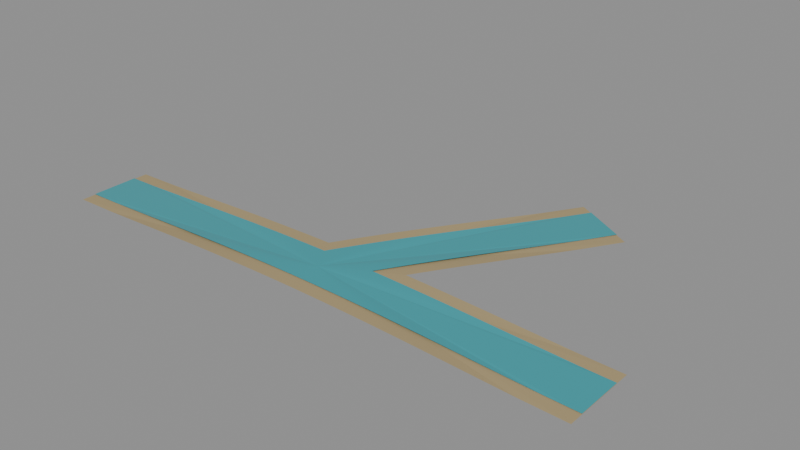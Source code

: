 # Source: RIVER_11.blend  (saved by Blender 5.2.44; exported with 4.5.12 LTS)
import bpy
from mathutils import Matrix  # noqa: F401  (used for matrix-valued properties, if any)

bpy.ops.wm.read_factory_settings(use_empty=True)
scene = bpy.context.scene
scene.name = 'RIVER_11'

# ---- materials (node trees are filled in below, after node groups)
mat_wet_bank = bpy.data.materials.new('Wet_bank')
mat_wet_bank.diffuse_color = (0.4, 0.31, 0.16, 1.0)
mat_river_water = bpy.data.materials.new('River_water')
mat_river_water.diffuse_color = (0.04, 0.35, 0.4, 1.0)

# ---- material node trees
mat_wet_bank.use_nodes = True; mat_wet_bank.node_tree.nodes.clear()
_N = mat_wet_bank.node_tree.nodes; _L = mat_wet_bank.node_tree.links
n0 = _N.new('ShaderNodeBsdfPrincipled'); n0.name = 'Principled BSDF'; n0.location = (-200, 100)
n0.inputs[0].default_value = (0.4, 0.31, 0.16, 1.0)
n0.inputs[2].default_value = 0.9
n0.inputs[10].default_value = 0.005
n1 = _N.new('ShaderNodeOutputMaterial'); n1.name = 'Material Output'; n1.location = (200, 100)
_L.new(n0.outputs[0], n1.inputs[0])
n1.is_active_output = True
mat_river_water.use_nodes = True; mat_river_water.node_tree.nodes.clear()
_N = mat_river_water.node_tree.nodes; _L = mat_river_water.node_tree.links
n0 = _N.new('ShaderNodeBsdfPrincipled'); n0.name = 'Principled BSDF'; n0.location = (-200, 100)
n0.inputs[0].default_value = (0.04, 0.35, 0.4, 1.0)
n0.inputs[2].default_value = 0.22
n0.inputs[10].default_value = 0.005
n1 = _N.new('ShaderNodeOutputMaterial'); n1.name = 'Material Output'; n1.location = (200, 100)
_L.new(n0.outputs[0], n1.inputs[0])
n1.is_active_output = True

# ---- meshes
me_channel_surface_010 = bpy.data.meshes.new('Channel_surface.010')
me_channel_surface_010.from_pydata([(0.0, 0.0, 0.028), (0.866, 0.0, 0.002), (0.866, 0.02835, 0.002), (0.866, 0.05676, 0.002), (0.866, 0.0853, 0.002), (0.866, 0.114, 0.002), (0.866, 0.12, 0.002), (0.7268, 0.12, 0.005323), (0.6033, 0.12, 0.01045), (0.5147, 0.12, 0.01434), (0.4478, 0.12, 0.01715), (0.3956, 0.12, 0.01919), (0.3535, 0.12, 0.02071), (0.3188, 0.12, 0.02187), (0.2897, 0.12, 0.02276), (0.2648, 0.12, 0.02347), (0.2433, 0.12, 0.02404), (0.2245, 0.12, 0.0245), (0.2078, 0.12, 0.02488), (0.2162, 0.1344, 0.0245), (0.2256, 0.1507, 0.02404), (0.2363, 0.1694, 0.02347), (0.2488, 0.1909, 0.02276), (0.2633, 0.2161, 0.02187), (0.2807, 0.2461, 0.02071), (0.3017, 0.2826, 0.01919), (0.3278, 0.3278, 0.01715), (0.3612, 0.3857, 0.01434), (0.4056, 0.4625, 0.01045), (0.4673, 0.5695, 0.005323), (0.5369, 0.69, 0.002), (0.5318, 0.693, 0.002), (0.5069, 0.7074, 0.002), (0.4822, 0.7216, 0.002), (0.4576, 0.7358, 0.002), (0.433, 0.75, 0.002), (0.4085, 0.7642, 0.002), (0.3839, 0.7784, 0.002), (0.3591, 0.7926, 0.002), (0.3343, 0.807, 0.002), (0.3291, 0.81, 0.002), (0.2595, 0.6895, 0.005323), (0.1977, 0.5825, 0.01045), (0.1534, 0.5057, 0.01434), (0.12, 0.4478, 0.01715), (0.09387, 0.4026, 0.01919), (0.07283, 0.3661, 0.02071), (0.05549, 0.3361, 0.02187), (0.04093, 0.3109, 0.02276), (0.0285, 0.2894, 0.02347), (0.01774, 0.2707, 0.02404), (0.008329, 0.2544, 0.0245), (1.47e-17, 0.24, 0.02488), (-0.007435, 0.2271, 0.0252), (-0.01413, 0.2155, 0.02546), (-0.02019, 0.205, 0.02569), (-0.02573, 0.1954, 0.02588), (-0.03081, 0.1866, 0.02604), (-0.03551, 0.1785, 0.02619), (-0.03986, 0.171, 0.02631), (-0.04392, 0.1639, 0.02642), (-0.04773, 0.1573, 0.02652), (-0.0513, 0.1511, 0.0266), (-0.05468, 0.1453, 0.02668), (-0.05788, 0.1397, 0.02674), (-0.06093, 0.1345, 0.0268), (-0.06383, 0.1294, 0.02685), (-0.06661, 0.1246, 0.0269), (-0.06928, 0.12, 0.02694), (-0.07462, 0.12, 0.0269), (-0.08018, 0.12, 0.02685), (-0.08599, 0.12, 0.0268), (-0.09208, 0.12, 0.02674), (-0.09848, 0.12, 0.02668), (-0.1052, 0.12, 0.0266), (-0.1124, 0.12, 0.02652), (-0.12, 0.12, 0.02642), (-0.1281, 0.12, 0.02631), (-0.1368, 0.12, 0.02619), (-0.1462, 0.12, 0.02604), (-0.1564, 0.12, 0.02588), (-0.1675, 0.12, 0.02569), (-0.1796, 0.12, 0.02546), (-0.193, 0.12, 0.0252), (-0.2078, 0.12, 0.02488), (-0.2245, 0.12, 0.0245), (-0.2433, 0.12, 0.02404), (-0.2648, 0.12, 0.02347), (-0.2897, 0.12, 0.02276), (-0.3188, 0.12, 0.02187), (-0.3535, 0.12, 0.02071), (-0.3956, 0.12, 0.01919), (-0.4478, 0.12, 0.01715), (-0.5147, 0.12, 0.01434), (-0.6033, 0.12, 0.01045), (-0.7268, 0.12, 0.005323), (-0.866, 0.12, 0.002), (-0.866, 0.114, 0.002), (-0.866, 0.0853, 0.002), (-0.866, 0.05676, 0.002), (-0.866, 0.02835, 0.002), (-0.866, 1.061e-16, 0.002), (-0.866, -0.02835, 0.002), (-0.866, -0.05676, 0.002), (-0.866, -0.0853, 0.002), (-0.866, -0.114, 0.002), (-0.866, -0.12, 0.002), (-0.7268, -0.12, 0.005323), (-0.6033, -0.12, 0.01045), (-0.5147, -0.12, 0.01434), (-0.4478, -0.12, 0.01715), (-0.3956, -0.12, 0.01919), (-0.3535, -0.12, 0.02071), (-0.3188, -0.12, 0.02187), (-0.2897, -0.12, 0.02276), (-0.2648, -0.12, 0.02347), (-0.2433, -0.12, 0.02404), (-0.2245, -0.12, 0.0245), (-0.2078, -0.12, 0.02488), (-0.193, -0.12, 0.0252), (-0.1796, -0.12, 0.02546), (-0.1675, -0.12, 0.02569), (-0.1564, -0.12, 0.02588), (-0.1462, -0.12, 0.02604), (-0.1368, -0.12, 0.02619), (-0.1281, -0.12, 0.02631), (-0.12, -0.12, 0.02642), (-0.1124, -0.12, 0.02652), (-0.1052, -0.12, 0.0266), (-0.09848, -0.12, 0.02668), (-0.09208, -0.12, 0.02674), (-0.08599, -0.12, 0.0268), (-0.08018, -0.12, 0.02685), (-0.07462, -0.12, 0.0269), (-0.06928, -0.12, 0.02694), (-0.06414, -0.12, 0.02698), (-0.05918, -0.12, 0.02701), (-0.05437, -0.12, 0.02704), (-0.04971, -0.12, 0.02707), (-0.04516, -0.12, 0.02709), (-0.04073, -0.12, 0.02711), (-0.0364, -0.12, 0.02713), (-0.03215, -0.12, 0.02715), (-0.02798, -0.12, 0.02716), (-0.02387, -0.12, 0.02717), (-0.01981, -0.12, 0.02718), (-0.0158, -0.12, 0.02719), (-0.01182, -0.12, 0.0272), (-0.007865, -0.12, 0.0272), (-0.003928, -0.12, 0.02721), (-2.204e-17, -0.12, 0.02721), (0.003928, -0.12, 0.02721), (0.007865, -0.12, 0.0272), (0.01182, -0.12, 0.0272), (0.0158, -0.12, 0.02719), (0.01981, -0.12, 0.02718), (0.02387, -0.12, 0.02717), (0.02798, -0.12, 0.02716), (0.03215, -0.12, 0.02715), (0.0364, -0.12, 0.02713), (0.04073, -0.12, 0.02711), (0.04516, -0.12, 0.02709), (0.04971, -0.12, 0.02707), (0.05437, -0.12, 0.02704), (0.05918, -0.12, 0.02701), (0.06414, -0.12, 0.02698), (0.06928, -0.12, 0.02694), (0.07462, -0.12, 0.0269), (0.08018, -0.12, 0.02685), (0.08599, -0.12, 0.0268), (0.09208, -0.12, 0.02674), (0.09848, -0.12, 0.02668), (0.1052, -0.12, 0.0266), (0.1124, -0.12, 0.02652), (0.12, -0.12, 0.02642), (0.1281, -0.12, 0.02631), (0.1368, -0.12, 0.02619), (0.1462, -0.12, 0.02604), (0.1564, -0.12, 0.02588), (0.1675, -0.12, 0.02569), (0.1796, -0.12, 0.02546), (0.193, -0.12, 0.0252), (0.2078, -0.12, 0.02488), (0.2245, -0.12, 0.0245), (0.2433, -0.12, 0.02404), (0.2648, -0.12, 0.02347), (0.2897, -0.12, 0.02276), (0.3188, -0.12, 0.02187), (0.3535, -0.12, 0.02071), (0.3956, -0.12, 0.01919), (0.4478, -0.12, 0.01715), (0.5147, -0.12, 0.01434), (0.6033, -0.12, 0.01045), (0.7268, -0.12, 0.005323), (0.866, -0.12, 0.002), (0.866, -0.114, 0.002), (0.866, -0.0853, 0.002), (0.866, -0.05676, 0.002), (0.866, -0.02835, 0.002)], [], [(0, 1, 2), (0, 2, 3), (0, 3, 4), (0, 4, 5), (0, 5, 6), (0, 6, 7), (0, 7, 8), (0, 8, 9), (0, 9, 10), (0, 10, 11), (0, 11, 12), (0, 12, 13), (0, 13, 14), (0, 14, 15), (0, 15, 16), (0, 16, 17), (0, 17, 18), (0, 18, 19), (0, 19, 20), (0, 20, 21), (0, 21, 22), (0, 22, 23), (0, 23, 24), (0, 24, 25), (0, 25, 26), (0, 26, 27), (0, 27, 28), (0, 28, 29), (0, 29, 30), (0, 30, 31), (0, 31, 32), (0, 32, 33), (0, 33, 34), (0, 34, 35), (0, 35, 36), (0, 36, 37), (0, 37, 38), (0, 38, 39), (0, 39, 40), (0, 40, 41), (0, 41, 42), (0, 42, 43), (0, 43, 44), (0, 44, 45), (0, 45, 46), (0, 46, 47), (0, 47, 48), (0, 48, 49), (0, 49, 50), (0, 50, 51), (0, 51, 52), (0, 52, 53), (0, 53, 54), (0, 54, 55), (0, 55, 56), (0, 56, 57), (0, 57, 58), (0, 58, 59), (0, 59, 60), (0, 60, 61), (0, 61, 62), (0, 62, 63), (0, 63, 64), (0, 64, 65), (0, 65, 66), (0, 66, 67), (0, 67, 68), (0, 68, 69), (0, 69, 70), (0, 70, 71), (0, 71, 72), (0, 72, 73), (0, 73, 74), (0, 74, 75), (0, 75, 76), (0, 76, 77), (0, 77, 78), (0, 78, 79), (0, 79, 80), (0, 80, 81), (0, 81, 82), (0, 82, 83), (0, 83, 84), (0, 84, 85), (0, 85, 86), (0, 86, 87), (0, 87, 88), (0, 88, 89), (0, 89, 90), (0, 90, 91), (0, 91, 92), (0, 92, 93), (0, 93, 94), (0, 94, 95), (0, 95, 96), (0, 96, 97), (0, 97, 98), (0, 98, 99), (0, 99, 100), (0, 100, 101), (0, 101, 102), (0, 102, 103), (0, 103, 104), (0, 104, 105), (0, 105, 106), (0, 106, 107), (0, 107, 108), (0, 108, 109), (0, 109, 110), (0, 110, 111), (0, 111, 112), (0, 112, 113), (0, 113, 114), (0, 114, 115), (0, 115, 116), (0, 116, 117), (0, 117, 118), (0, 118, 119), (0, 119, 120), (0, 120, 121), (0, 121, 122), (0, 122, 123), (0, 123, 124), (0, 124, 125), (0, 125, 126), (0, 126, 127), (0, 127, 128), (0, 128, 129), (0, 129, 130), (0, 130, 131), (0, 131, 132), (0, 132, 133), (0, 133, 134), (0, 134, 135), (0, 135, 136), (0, 136, 137), (0, 137, 138), (0, 138, 139), (0, 139, 140), (0, 140, 141), (0, 141, 142), (0, 142, 143), (0, 143, 144), (0, 144, 145), (0, 145, 146), (0, 146, 147), (0, 147, 148), (0, 148, 149), (0, 149, 150), (0, 150, 151), (0, 151, 152), (0, 152, 153), (0, 153, 154), (0, 154, 155), (0, 155, 156), (0, 156, 157), (0, 157, 158), (0, 158, 159), (0, 159, 160), (0, 160, 161), (0, 161, 162), (0, 162, 163), (0, 163, 164), (0, 164, 165), (0, 165, 166), (0, 166, 167), (0, 167, 168), (0, 168, 169), (0, 169, 170), (0, 170, 171), (0, 171, 172), (0, 172, 173), (0, 173, 174), (0, 174, 175), (0, 175, 176), (0, 176, 177), (0, 177, 178), (0, 178, 179), (0, 179, 180), (0, 180, 181), (0, 181, 182), (0, 182, 183), (0, 183, 184), (0, 184, 185), (0, 185, 186), (0, 186, 187), (0, 187, 188), (0, 188, 189), (0, 189, 190), (0, 190, 191), (0, 191, 192), (0, 192, 193), (0, 193, 194), (0, 194, 195), (0, 195, 196), (0, 196, 197), (0, 197, 198), (0, 198, 1)])
me_channel_surface_010.materials.append(mat_wet_bank)
me_channel_surface_010.update()
me_channel_surface_011 = bpy.data.meshes.new('Channel_surface.011')
me_channel_surface_011.from_pydata([(0.0, 0.0, 0.03), (0.866, 0.0, 0.004), (0.866, 0.02835, 0.004), (0.866, 0.05676, 0.004), (0.866, 0.075, 0.004), (0.7615, 0.075, 0.006295), (0.5697, 0.075, 0.01428), (0.4543, 0.075, 0.01928), (0.3771, 0.075, 0.0223), (0.3217, 0.075, 0.02422), (0.2799, 0.075, 0.0255), (0.2472, 0.075, 0.0264), (0.2209, 0.075, 0.02705), (0.1993, 0.075, 0.02753), (0.1811, 0.075, 0.0279), (0.1655, 0.075, 0.02819), (0.1521, 0.075, 0.02842), (0.1403, 0.075, 0.02861), (0.1299, 0.075, 0.02876), (0.1351, 0.08402, 0.02861), (0.141, 0.09421, 0.02842), (0.1477, 0.1059, 0.02819), (0.1555, 0.1193, 0.0279), (0.1646, 0.1351, 0.02753), (0.1754, 0.1538, 0.02705), (0.1886, 0.1766, 0.0264), (0.2049, 0.2049, 0.0255), (0.2258, 0.2411, 0.02422), (0.2535, 0.289, 0.0223), (0.2921, 0.3559, 0.01928), (0.3498, 0.4559, 0.01428), (0.4457, 0.622, 0.006295), (0.498, 0.7125, 0.004), (0.4822, 0.7216, 0.004), (0.4576, 0.7358, 0.004), (0.433, 0.75, 0.004), (0.4085, 0.7642, 0.004), (0.3839, 0.7784, 0.004), (0.3681, 0.7875, 0.004), (0.3158, 0.697, 0.006295), (0.2199, 0.5309, 0.01428), (0.1622, 0.4309, 0.01928), (0.1236, 0.364, 0.0223), (0.09588, 0.3161, 0.02422), (0.075, 0.2799, 0.0255), (0.05867, 0.2516, 0.0264), (0.04552, 0.2288, 0.02705), (0.03468, 0.2101, 0.02753), (0.02558, 0.1943, 0.0279), (0.01781, 0.1809, 0.02819), (0.01109, 0.1692, 0.02842), (0.005206, 0.159, 0.02861), (9.185e-18, 0.15, 0.02876), (-0.004647, 0.142, 0.02889), (-0.008829, 0.1347, 0.029), (-0.01262, 0.1281, 0.02909), (-0.01608, 0.1221, 0.02916), (-0.01926, 0.1166, 0.02923), (-0.02219, 0.1116, 0.02929), (-0.02491, 0.1068, 0.02934), (-0.02745, 0.1025, 0.02938), (-0.02983, 0.09833, 0.02942), (-0.03207, 0.09446, 0.02945), (-0.03418, 0.0908, 0.02948), (-0.03618, 0.08734, 0.02951), (-0.03808, 0.08404, 0.02953), (-0.0399, 0.0809, 0.02955), (-0.04163, 0.07789, 0.02957), (-0.0433, 0.075, 0.02959), (-0.04664, 0.075, 0.02957), (-0.05011, 0.075, 0.02955), (-0.05374, 0.075, 0.02953), (-0.05755, 0.075, 0.02951), (-0.06155, 0.075, 0.02948), (-0.06577, 0.075, 0.02945), (-0.07025, 0.075, 0.02942), (-0.075, 0.075, 0.02938), (-0.08008, 0.075, 0.02934), (-0.08552, 0.075, 0.02929), (-0.09139, 0.075, 0.02923), (-0.09774, 0.075, 0.02916), (-0.1047, 0.075, 0.02909), (-0.1122, 0.075, 0.029), (-0.1206, 0.075, 0.02889), (-0.1299, 0.075, 0.02876), (-0.1403, 0.075, 0.02861), (-0.1521, 0.075, 0.02842), (-0.1655, 0.075, 0.02819), (-0.1811, 0.075, 0.0279), (-0.1993, 0.075, 0.02753), (-0.2209, 0.075, 0.02705), (-0.2472, 0.075, 0.0264), (-0.2799, 0.075, 0.0255), (-0.3217, 0.075, 0.02422), (-0.3771, 0.075, 0.0223), (-0.4543, 0.075, 0.01928), (-0.5697, 0.075, 0.01428), (-0.7615, 0.075, 0.006295), (-0.866, 0.075, 0.004), (-0.866, 0.05676, 0.004), (-0.866, 0.02835, 0.004), (-0.866, 1.061e-16, 0.004), (-0.866, -0.02835, 0.004), (-0.866, -0.05676, 0.004), (-0.866, -0.075, 0.004), (-0.7615, -0.075, 0.006295), (-0.5697, -0.075, 0.01428), (-0.4543, -0.075, 0.01928), (-0.3771, -0.075, 0.0223), (-0.3217, -0.075, 0.02422), (-0.2799, -0.075, 0.0255), (-0.2472, -0.075, 0.0264), (-0.2209, -0.075, 0.02705), (-0.1993, -0.075, 0.02753), (-0.1811, -0.075, 0.0279), (-0.1655, -0.075, 0.02819), (-0.1521, -0.075, 0.02842), (-0.1403, -0.075, 0.02861), (-0.1299, -0.075, 0.02876), (-0.1206, -0.075, 0.02889), (-0.1122, -0.075, 0.029), (-0.1047, -0.075, 0.02909), (-0.09774, -0.075, 0.02916), (-0.09139, -0.075, 0.02923), (-0.08552, -0.075, 0.02929), (-0.08008, -0.075, 0.02934), (-0.075, -0.075, 0.02938), (-0.07025, -0.075, 0.02942), (-0.06577, -0.075, 0.02945), (-0.06155, -0.075, 0.02948), (-0.05755, -0.075, 0.02951), (-0.05374, -0.075, 0.02953), (-0.05011, -0.075, 0.02955), (-0.04664, -0.075, 0.02957), (-0.0433, -0.075, 0.02959), (-0.04009, -0.075, 0.0296), (-0.03699, -0.075, 0.02961), (-0.03398, -0.075, 0.02962), (-0.03107, -0.075, 0.02964), (-0.02823, -0.075, 0.02964), (-0.02546, -0.075, 0.02965), (-0.02275, -0.075, 0.02966), (-0.0201, -0.075, 0.02967), (-0.01749, -0.075, 0.02967), (-0.01492, -0.075, 0.02968), (-0.01238, -0.075, 0.02968), (-0.009874, -0.075, 0.02968), (-0.007387, -0.075, 0.02969), (-0.004916, -0.075, 0.02969), (-0.002455, -0.075, 0.02969), (-1.378e-17, -0.075, 0.02969), (0.002455, -0.075, 0.02969), (0.004916, -0.075, 0.02969), (0.007387, -0.075, 0.02969), (0.009874, -0.075, 0.02968), (0.01238, -0.075, 0.02968), (0.01492, -0.075, 0.02968), (0.01749, -0.075, 0.02967), (0.0201, -0.075, 0.02967), (0.02275, -0.075, 0.02966), (0.02546, -0.075, 0.02965), (0.02823, -0.075, 0.02964), (0.03107, -0.075, 0.02964), (0.03398, -0.075, 0.02962), (0.03699, -0.075, 0.02961), (0.04009, -0.075, 0.0296), (0.0433, -0.075, 0.02959), (0.04664, -0.075, 0.02957), (0.05011, -0.075, 0.02955), (0.05374, -0.075, 0.02953), (0.05755, -0.075, 0.02951), (0.06155, -0.075, 0.02948), (0.06577, -0.075, 0.02945), (0.07025, -0.075, 0.02942), (0.075, -0.075, 0.02938), (0.08008, -0.075, 0.02934), (0.08552, -0.075, 0.02929), (0.09139, -0.075, 0.02923), (0.09774, -0.075, 0.02916), (0.1047, -0.075, 0.02909), (0.1122, -0.075, 0.029), (0.1206, -0.075, 0.02889), (0.1299, -0.075, 0.02876), (0.1403, -0.075, 0.02861), (0.1521, -0.075, 0.02842), (0.1655, -0.075, 0.02819), (0.1811, -0.075, 0.0279), (0.1993, -0.075, 0.02753), (0.2209, -0.075, 0.02705), (0.2472, -0.075, 0.0264), (0.2799, -0.075, 0.0255), (0.3217, -0.075, 0.02422), (0.3771, -0.075, 0.0223), (0.4543, -0.075, 0.01928), (0.5697, -0.075, 0.01428), (0.7615, -0.075, 0.006295), (0.866, -0.075, 0.004), (0.866, -0.05676, 0.004), (0.866, -0.02835, 0.004)], [], [(0, 1, 2), (0, 2, 3), (0, 3, 4), (0, 4, 5), (0, 5, 6), (0, 6, 7), (0, 7, 8), (0, 8, 9), (0, 9, 10), (0, 10, 11), (0, 11, 12), (0, 12, 13), (0, 13, 14), (0, 14, 15), (0, 15, 16), (0, 16, 17), (0, 17, 18), (0, 18, 19), (0, 19, 20), (0, 20, 21), (0, 21, 22), (0, 22, 23), (0, 23, 24), (0, 24, 25), (0, 25, 26), (0, 26, 27), (0, 27, 28), (0, 28, 29), (0, 29, 30), (0, 30, 31), (0, 31, 32), (0, 32, 33), (0, 33, 34), (0, 34, 35), (0, 35, 36), (0, 36, 37), (0, 37, 38), (0, 38, 39), (0, 39, 40), (0, 40, 41), (0, 41, 42), (0, 42, 43), (0, 43, 44), (0, 44, 45), (0, 45, 46), (0, 46, 47), (0, 47, 48), (0, 48, 49), (0, 49, 50), (0, 50, 51), (0, 51, 52), (0, 52, 53), (0, 53, 54), (0, 54, 55), (0, 55, 56), (0, 56, 57), (0, 57, 58), (0, 58, 59), (0, 59, 60), (0, 60, 61), (0, 61, 62), (0, 62, 63), (0, 63, 64), (0, 64, 65), (0, 65, 66), (0, 66, 67), (0, 67, 68), (0, 68, 69), (0, 69, 70), (0, 70, 71), (0, 71, 72), (0, 72, 73), (0, 73, 74), (0, 74, 75), (0, 75, 76), (0, 76, 77), (0, 77, 78), (0, 78, 79), (0, 79, 80), (0, 80, 81), (0, 81, 82), (0, 82, 83), (0, 83, 84), (0, 84, 85), (0, 85, 86), (0, 86, 87), (0, 87, 88), (0, 88, 89), (0, 89, 90), (0, 90, 91), (0, 91, 92), (0, 92, 93), (0, 93, 94), (0, 94, 95), (0, 95, 96), (0, 96, 97), (0, 97, 98), (0, 98, 99), (0, 99, 100), (0, 100, 101), (0, 101, 102), (0, 102, 103), (0, 103, 104), (0, 104, 105), (0, 105, 106), (0, 106, 107), (0, 107, 108), (0, 108, 109), (0, 109, 110), (0, 110, 111), (0, 111, 112), (0, 112, 113), (0, 113, 114), (0, 114, 115), (0, 115, 116), (0, 116, 117), (0, 117, 118), (0, 118, 119), (0, 119, 120), (0, 120, 121), (0, 121, 122), (0, 122, 123), (0, 123, 124), (0, 124, 125), (0, 125, 126), (0, 126, 127), (0, 127, 128), (0, 128, 129), (0, 129, 130), (0, 130, 131), (0, 131, 132), (0, 132, 133), (0, 133, 134), (0, 134, 135), (0, 135, 136), (0, 136, 137), (0, 137, 138), (0, 138, 139), (0, 139, 140), (0, 140, 141), (0, 141, 142), (0, 142, 143), (0, 143, 144), (0, 144, 145), (0, 145, 146), (0, 146, 147), (0, 147, 148), (0, 148, 149), (0, 149, 150), (0, 150, 151), (0, 151, 152), (0, 152, 153), (0, 153, 154), (0, 154, 155), (0, 155, 156), (0, 156, 157), (0, 157, 158), (0, 158, 159), (0, 159, 160), (0, 160, 161), (0, 161, 162), (0, 162, 163), (0, 163, 164), (0, 164, 165), (0, 165, 166), (0, 166, 167), (0, 167, 168), (0, 168, 169), (0, 169, 170), (0, 170, 171), (0, 171, 172), (0, 172, 173), (0, 173, 174), (0, 174, 175), (0, 175, 176), (0, 176, 177), (0, 177, 178), (0, 178, 179), (0, 179, 180), (0, 180, 181), (0, 181, 182), (0, 182, 183), (0, 183, 184), (0, 184, 185), (0, 185, 186), (0, 186, 187), (0, 187, 188), (0, 188, 189), (0, 189, 190), (0, 190, 191), (0, 191, 192), (0, 192, 193), (0, 193, 194), (0, 194, 195), (0, 195, 196), (0, 196, 197), (0, 197, 198), (0, 198, 1)])
me_channel_surface_011.materials.append(mat_river_water)
me_channel_surface_011.update()

# ---- objects
ob_river_11 = bpy.data.objects.new('RIVER_11', None)
ob_channel_surface_010 = bpy.data.objects.new('Channel_surface.010', me_channel_surface_010)
ob_channel_surface_011 = bpy.data.objects.new('Channel_surface.011', me_channel_surface_011)

# ---- transforms, parenting, visibility, modifiers, constraints
ob_river_11.location = (0.0, 0.0, 0.0)
ob_channel_surface_010.parent = ob_river_11
ob_channel_surface_010.location = (0.0, 0.0, 0.0)
ob_channel_surface_011.parent = ob_river_11
ob_channel_surface_011.location = (0.0, 0.0, 0.0)

# ---- collection membership
scene.collection.objects.link(ob_river_11)
scene.collection.objects.link(ob_channel_surface_010)
scene.collection.objects.link(ob_channel_surface_011)

# ---- scene / render settings (as saved in the file)
scene.frame_start = 1; scene.frame_end = 250; scene.frame_set(1)
scene.render.engine = 'BLENDER_EEVEE_NEXT'
scene.render.image_settings.exr_codec = 'NONE'
scene.render.use_bake_clear = False
scene.render.bake_margin = 0
scene.render.bake_bias = 0.0
scene.render.bake_samples = 0
scene.render.simplify_subdivision_render = 0
scene.render.simplify_child_particles_render = 0.0
scene.render.compositor_device = 'GPU'
scene.eevee.use_volume_custom_range = False
scene.eevee.gtao_distance = 0.0
scene.eevee.use_fast_gi = False
scene.eevee.fast_gi_thickness_near = 0.1
scene.eevee.fast_gi_thickness_far = 0.0
scene.eevee.ray_tracing_options.screen_trace_thickness = 0.1
bpy.context.view_layer.update()

# ---- added for rendering (the .blend has no active camera and no usable light): camera, sun + grey world if the file has none
cam_auto = bpy.data.cameras.new('AutoCamera')
cam_auto.lens = 50.0
cam_auto.sensor_width = 36.0
cam_auto.clip_end = 1000.0
ob_auto_camera = bpy.data.objects.new('AutoCamera', cam_auto)
scene.collection.objects.link(ob_auto_camera)
ob_auto_camera.location = (1.81912, -1.83794, 1.47129)
ob_auto_camera.rotation_euler = (1.09748, -7.21219e-08, 0.694738)
scene.camera = ob_auto_camera
light_auto_sun = bpy.data.lights.new('AutoSun', 'SUN')
light_auto_sun.energy = 3.0
light_auto_sun.angle = 0.0523599
ob_auto_sun = bpy.data.objects.new('AutoSun', light_auto_sun)
scene.collection.objects.link(ob_auto_sun)
ob_auto_sun.rotation_euler = (0.872665, 0.174533, 0.523599)
if scene.world is None:
    world_auto = bpy.data.worlds.new('AutoWorld')
    world_auto.color = (0.3, 0.3, 0.3)
    scene.world = world_auto
bpy.context.view_layer.update()
